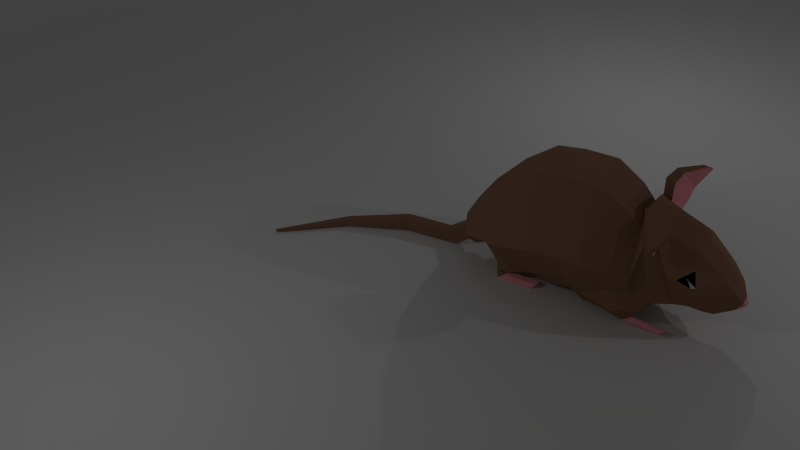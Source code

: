 # Source: mouse_lowpoly.blend  (saved by Blender 2.76.0; exported with 4.5.12 LTS)
import bpy
from mathutils import Matrix  # noqa: F401  (used for matrix-valued properties, if any)

bpy.ops.wm.read_factory_settings(use_empty=True)
scene = bpy.context.scene
scene.name = 'Scene'

# ---- collections
col_collection_1 = bpy.data.collections.new('Collection 1'); scene.collection.children.link(col_collection_1)

# ---- materials (node trees are filled in below, after node groups)
mat_wool = bpy.data.materials.new('Wool')
mat_wool.alpha_threshold = 0.0
mat_wool.use_transparent_shadow = False
mat_wool.diffuse_color = (0.3032, 0.1649, 0.1057, 1.0)
mat_wool.roughness = 0.5
mat_wool.specular_intensity = 0.0
mat_skin = bpy.data.materials.new('Skin')
mat_skin.alpha_threshold = 0.0
mat_skin.use_transparent_shadow = False
mat_skin.diffuse_color = (1.0, 0.3644, 0.4146, 1.0)
mat_skin.roughness = 0.5
mat_skin.specular_intensity = 0.0
mat_eyes = bpy.data.materials.new('Eyes')
mat_eyes.alpha_threshold = 0.0
mat_eyes.use_transparent_shadow = False
mat_eyes.diffuse_color = (1.0, 1.0, 1.0, 1.0)
mat_eyes.roughness = 0.5
mat_eyes.specular_intensity = 0.0
mat_black = bpy.data.materials.new('BLack')
mat_black.alpha_threshold = 0.0
mat_black.use_transparent_shadow = False
mat_black.diffuse_color = (0.0, 0.0, 0.0, 1.0)
mat_black.roughness = 0.5
mat_black.specular_intensity = 1.0

# ---- material node trees

# ---- world
world_world = bpy.data.worlds.new('World'); scene.world = world_world
world_world.color = (0.05088, 0.05088, 0.05088)
world_world.use_sun_shadow = False
world_world.sun_shadow_jitter_overblur = 0.0
world_world.cycles.sampling_method = 'MANUAL'
world_world.cycles.sample_map_resolution = 256

# ---- cameras
cam_camera = bpy.data.cameras.new('Camera')
cam_camera.clip_end = 100.0
cam_camera.lens = 35.0
cam_camera.sensor_width = 32.0
cam_camera.sensor_height = 18.0
cam_camera.ortho_scale = 7.314
cam_camera.dof.focus_distance = 0.0
cam_camera.dof.aperture_fstop = 128.0

# ---- lights
light_lamp_002 = bpy.data.lights.new('Lamp.002', 'POINT')
light_lamp_002.transmission_factor = 0.0
light_lamp_002.cutoff_distance = 30.0
light_lamp_002.energy = 100.0
light_lamp_002.shadow_buffer_clip_start = 1.001
light_lamp_002.shadow_soft_size = 0.1
light_lamp_002.shadow_maximum_resolution = 0.006
light_lamp_002.use_absolute_resolution = True
light_lamp_002.cycles.use_multiple_importance_sampling = False
light_lamp_001 = bpy.data.lights.new('Lamp.001', 'POINT')
light_lamp_001.transmission_factor = 0.0
light_lamp_001.cutoff_distance = 30.0
light_lamp_001.energy = 100.0
light_lamp_001.shadow_buffer_clip_start = 1.001
light_lamp_001.shadow_soft_size = 0.1
light_lamp_001.shadow_maximum_resolution = 0.006
light_lamp_001.use_absolute_resolution = True
light_lamp_001.cycles.use_multiple_importance_sampling = False
light_lamp = bpy.data.lights.new('Lamp', 'POINT')
light_lamp.transmission_factor = 0.0
light_lamp.cutoff_distance = 30.0
light_lamp.energy = 100.0
light_lamp.shadow_buffer_clip_start = 1.001
light_lamp.shadow_soft_size = 0.1
light_lamp.shadow_maximum_resolution = 0.006
light_lamp.use_absolute_resolution = True
light_lamp.cycles.use_multiple_importance_sampling = False

# ---- meshes
me_plane = bpy.data.meshes.new('Plane')
me_plane.from_pydata([(-1.132, -1.0, 0.0), (1.665, -1.0, 0.0), (-1.132, 1.0, 0.0), (1.665, 1.0, 0.0), (-1.132, 1.341, 0.04626), (1.665, 1.341, 0.04626), (-1.132, 1.665, 0.1908), (1.665, 1.665, 0.1908), (-1.132, 1.867, 0.4568), (1.665, 1.867, 0.4568), (-1.132, 2.006, 0.8442), (1.665, 2.006, 0.8442), (-1.132, 2.029, 1.312), (1.665, 2.029, 1.312)], [], [(0, 1, 3, 2), (2, 3, 5, 4), (4, 5, 7, 6), (6, 7, 9, 8), (8, 9, 11, 10), (10, 11, 13, 12)])
me_plane.polygons.foreach_set('use_smooth', [True] * 6)
me_plane.use_remesh_preserve_volume = False
me_plane.use_remesh_preserve_attributes = False
me_plane.use_mirror_vertex_groups = False
me_plane.update()
me_cube_001 = bpy.data.meshes.new('Cube.001')
me_cube_001.from_pydata([(0.5222, 0.1665, -1.047), (0.4861, 0.6127, 1.005), (0.5222, 0.6426, -1.137), (0.4861, 1.089, 0.9148), (0.9802, 0.8657, -0.2572), (0.9802, 0.3896, -0.1666), (0.4794, 1.235, -1.151), (0.4433, 1.605, 0.5041), (0.8979, 1.42, -0.4692), (0.379, 1.858, -0.8845), (0.3429, 2.076, -0.03755), (0.7174, 1.967, -0.6047), (0.2767, 2.096, -1.072), (0.2451, 2.318, -0.519), (0.53, 2.207, -0.7978), (0.5222, -0.07427, -1.212), (0.4861, 0.0384, 1.025), (0.9802, -0.01793, -0.1666), (0.4709, -0.5274, -0.9859), (0.4348, -0.4377, 0.7664), (0.8815, -0.4826, -0.1829), (0.4196, -0.8469, -0.8641), (0.3834, -0.7377, 0.4815), (0.7905, -0.7923, -0.2644), (0.478, -1.201, -0.7802), (0.4444, -0.774, 0.6703), (0.6613, -0.8896, 0.3475), (0.4218, -1.494, -0.6917), (0.3857, -1.166, 0.5169), (0.7095, -1.33, 0.0127), (0.3724, -1.712, -0.6692), (0.3362, -1.682, 0.3604), (0.4184, -1.569, -0.1014), (0.3196, -1.919, -0.7099), (0.2835, -2.127, -0.02093), (0.4, -2.023, -0.3052), (0.2662, -2.093, -0.724), (0.2301, -2.344, -0.2647), (0.28, -2.219, -0.4438), (0.08676, -2.355, -0.6487), (0.1216, -2.458, -0.4606), (0.1432, -2.406, -0.5334), (0.02764, -2.514, -0.4914), (0.04921, -2.499, -0.532), (0.6121, -1.088, 0.3838), (0.2701, -0.7749, 0.743), (0.4198, -0.9286, 0.5924), (0.5041, -0.7448, 0.9353), (0.9194, -0.9895, 0.3857), (0.8644, -1.096, 0.3933), (0.4806, -0.908, 0.8835), (0.8608, -1.191, 1.141), (1.129, -1.276, 0.9763), (1.109, -1.316, 0.9704), (0.8608, -1.252, 1.119), (0.6393, -0.9848, 1.033), (0.6531, -0.8535, 1.076), (1.086, -1.035, 0.5742), (1.042, -1.121, 0.5752), (0.6637, -1.476, -0.03275), (0.5709, -1.699, -0.1618), (0.4743, -1.69, 0.1135), (0.553, -1.767, -0.1449), (0.1172, 2.161, -1.083), (0.117, 2.397, -0.8882), (0.1192, 2.279, -0.9865), (0.07468, 2.618, -1.441), (0.07132, 2.779, -1.178), (0.07424, 2.698, -1.307), (-0.001329, 3.57, -1.452), (-0.009572, 3.629, -1.208), (-0.002955, 3.599, -1.329), (-0.5012, 4.642, -1.5), (-0.5202, 4.665, -1.365), (-0.5101, 4.653, -1.433), (0.6845, -0.05431, -0.9361), (0.5058, -1.154, -0.7333), (0.6627, -0.5065, -0.6888), (0.58, -0.8233, -0.6878), (0.5613, -0.3297, -1.17), (0.2413, -0.3423, -1.182), (0.7579, -0.6153, -1.018), (0.4042, -0.6285, -1.017), (0.7142, -0.8153, -0.9479), (0.4793, -0.8303, -0.9076), (0.6359, -1.024, -0.9099), (0.5814, -1.054, -0.9117), (0.5388, -0.722, -1.28), (0.4262, -0.7257, -1.278), (0.608, -0.8055, -1.224), (0.4836, -0.8093, -1.221), (0.5927, -0.8639, -1.185), (0.51, -0.8683, -1.182), (0.5651, -0.9249, -1.144), (0.5459, -0.9336, -1.138), (0.5388, -1.355, -1.271), (0.4262, -1.357, -1.269), (0.608, -1.414, -1.23), (0.4836, -1.416, -1.228), (0.5927, -1.455, -1.202), (0.51, -1.458, -1.199), (0.5651, -1.498, -1.172), (0.5459, -1.504, -1.167), (0.6381, 0.699, -0.9145), (0.5222, 0.4468, -1.1), (0.6688, 1.318, -0.8422), (0.4989, 1.061, -1.142), (0.429, 1.036, -1.142), (0.438, 0.9521, -1.142), (0.5206, 1.327, -1.142), (0.4199, 1.291, -1.142), (0.4639, 1.559, -1.137), (0.4939, 1.415, -1.304), (0.4328, 1.409, -1.304), (0.4406, 1.387, -1.305), (0.5129, 1.485, -1.303), (0.4248, 1.475, -1.303), (0.4633, 1.545, -1.3), (0.5285, 1.363, -1.302), (0.4049, 1.416, -1.371), (0.4216, 1.344, -1.289), (0.5646, 1.475, -1.399), (0.3865, 1.478, -1.39), (0.4621, 1.537, -1.412), (0.5318, 0.7713, -1.282), (0.4064, 0.8216, -1.354), (0.4246, 0.7531, -1.265), (0.5646, 0.8749, -1.397), (0.3839, 0.7268, -1.39), (0.4569, 0.7784, -1.43), (-0.5222, 0.1665, -1.047), (-0.4861, 0.6127, 1.005), (-0.5222, 0.6426, -1.137), (-0.4861, 1.089, 0.9148), (0.0, 1.089, 0.9148), (0.0, 0.6426, -1.429), (0.0, 0.6127, 1.005), (0.0, 0.1665, -1.339), (-0.9802, 0.8657, -0.2572), (-0.9802, 0.3896, -0.1666), (-0.4794, 1.235, -1.151), (-0.4433, 1.605, 0.5041), (0.0, 1.605, 0.5041), (0.0, 1.235, -1.442), (-0.8979, 1.42, -0.4692), (-0.379, 1.858, -0.8845), (-0.3429, 2.076, -0.03755), (0.0, 2.076, -0.03655), (0.0, 1.859, -1.17), (-0.7174, 1.967, -0.6047), (-0.2767, 2.096, -1.072), (-0.2451, 2.318, -0.519), (0.0, 2.318, -0.5182), (0.0, 2.096, -1.071), (-0.53, 2.207, -0.7978), (-0.5222, -0.07427, -1.212), (-0.4861, 0.0384, 1.025), (0.0, 0.0384, 1.025), (0.0, -0.07427, -1.358), (-0.9802, -0.01793, -0.1666), (-0.4709, -0.5274, -0.9859), (-0.4348, -0.4377, 0.7664), (0.0, -0.4377, 0.7664), (0.0, -0.5274, -1.132), (-0.8815, -0.4826, -0.1829), (-0.4196, -0.8469, -0.8641), (-0.3834, -0.7377, 0.4815), (0.0, -0.6255, 0.526), (0.0, -0.8469, -1.01), (-0.7905, -0.7923, -0.2644), (-0.478, -1.201, -0.7802), (-0.4444, -0.774, 0.6703), (0.0, -0.8872, 0.8586), (0.0, -1.201, -0.9266), (-0.6613, -0.8896, 0.3475), (-0.4218, -1.494, -0.6917), (-0.3857, -1.166, 0.5169), (0.0, -1.166, 0.7171), (0.0, -1.494, -0.6917), (-0.7095, -1.33, 0.0127), (-0.3724, -1.712, -0.6692), (-0.3362, -1.682, 0.3604), (0.0, -1.682, 0.4664), (0.0, -1.712, -0.6692), (-0.4184, -1.569, -0.1014), (-0.3196, -1.919, -0.7099), (-0.2835, -2.127, -0.02093), (0.0, -2.127, 0.09947), (0.0, -1.919, -0.7099), (-0.4, -2.023, -0.3052), (-0.2662, -2.093, -0.724), (-0.2301, -2.344, -0.2647), (0.0, -2.344, -0.1636), (0.0, -2.093, -0.724), (-0.28, -2.219, -0.4438), (-0.08676, -2.355, -0.6487), (-0.1216, -2.458, -0.4606), (0.0, -2.458, -0.4181), (0.0, -2.355, -0.6487), (-0.1432, -2.406, -0.5334), (0.0, -2.449, -0.5963), (-0.02764, -2.514, -0.4914), (0.0, -2.514, -0.4677), (-0.04921, -2.499, -0.532), (0.0, -2.51, -0.5434), (-0.6121, -1.088, 0.3838), (-0.2701, -0.7749, 0.743), (-0.4198, -0.9286, 0.5924), (-0.5041, -0.7448, 0.9353), (-0.9194, -0.9895, 0.3857), (-0.8644, -1.096, 0.3933), (-0.4806, -0.908, 0.8835), (-0.8608, -1.191, 1.141), (-1.129, -1.276, 0.9763), (-1.109, -1.316, 0.9704), (-0.8608, -1.252, 1.119), (-0.6393, -0.9848, 1.033), (-0.6531, -0.8535, 1.076), (-1.086, -1.035, 0.5742), (-1.042, -1.121, 0.5752), (-0.6637, -1.476, -0.03275), (-0.5709, -1.699, -0.1618), (-0.4743, -1.69, 0.1135), (-0.553, -1.767, -0.1449), (-0.1172, 2.161, -1.083), (-0.117, 2.397, -0.8882), (0.0, 2.397, -0.8881), (0.0, 2.161, -1.083), (-0.1192, 2.279, -0.9865), (-0.07975, 2.618, -1.441), (-0.08341, 2.779, -1.178), (-0.006046, 2.779, -1.178), (-0.002523, 2.618, -1.441), (-0.0826, 2.698, -1.307), (-0.1892, 3.57, -1.452), (-0.1973, 3.629, -1.208), (-0.1036, 3.629, -1.208), (-0.09548, 3.57, -1.452), (-0.1968, 3.599, -1.329), (-0.6577, 4.613, -1.499), (-0.6697, 4.638, -1.364), (-0.596, 4.651, -1.364), (-0.5806, 4.627, -1.5), (-0.6665, 4.625, -1.432), (-1.516, 5.664, -1.546), (-1.516, 5.673, -1.47), (-1.516, 5.673, -1.47), (-1.516, 5.664, -1.546), (-1.516, 5.669, -1.508), (-0.6845, -0.05431, -0.9361), (-0.5058, -1.154, -0.7333), (-0.6627, -0.5065, -0.6888), (-0.58, -0.8233, -0.6878), (-0.5613, -0.3297, -1.17), (-0.2413, -0.3423, -1.182), (-0.7579, -0.6153, -1.018), (-0.4042, -0.6285, -1.017), (-0.7142, -0.8153, -0.9479), (-0.4793, -0.8303, -0.9076), (-0.6359, -1.024, -0.9099), (-0.5814, -1.054, -0.9117), (-0.5388, -0.722, -1.28), (-0.4262, -0.7257, -1.278), (-0.608, -0.8055, -1.224), (-0.4836, -0.8093, -1.221), (-0.5927, -0.8639, -1.185), (-0.51, -0.8683, -1.182), (-0.5651, -0.9249, -1.144), (-0.5459, -0.9336, -1.138), (-0.5388, -1.355, -1.271), (-0.4262, -1.357, -1.269), (-0.608, -1.414, -1.23), (-0.4836, -1.416, -1.228), (-0.5927, -1.455, -1.202), (-0.51, -1.458, -1.199), (-0.5651, -1.498, -1.172), (-0.5459, -1.504, -1.167), (-0.6381, 0.699, -0.9145), (-0.5222, 0.4468, -1.1), (-0.6688, 1.318, -0.8422), (-0.4989, 1.061, -1.142), (-0.429, 1.036, -1.142), (-0.438, 0.9521, -1.142), (-0.5206, 1.327, -1.142), (-0.4199, 1.291, -1.142), (-0.4639, 1.559, -1.137), (-0.4939, 1.415, -1.304), (-0.4328, 1.409, -1.304), (-0.4406, 1.387, -1.305), (-0.5129, 1.485, -1.303), (-0.4248, 1.475, -1.303), (-0.4633, 1.545, -1.3), (-0.5285, 1.363, -1.302), (-0.4049, 1.416, -1.371), (-0.4216, 1.344, -1.289), (-0.5646, 1.475, -1.399), (-0.3865, 1.478, -1.39), (-0.4621, 1.537, -1.412), (-0.5318, 0.7713, -1.282), (-0.4064, 0.8216, -1.354), (-0.4246, 0.7531, -1.265), (-0.5646, 0.8749, -1.397), (-0.3839, 0.7268, -1.39), (-0.4569, 0.7784, -1.43)], [], [(2, 135, 143, 6), (104, 2, 107, 108), (137, 135, 2, 104, 0), (1, 3, 134, 136), (6, 9, 111, 110), (3, 4, 8, 7), (3, 1, 5, 4), (134, 3, 7, 142), (7, 8, 11, 10), (6, 143, 148, 9), (142, 7, 10, 147), (9, 105, 109, 111), (147, 10, 13, 152), (11, 9, 12, 14), (10, 11, 14, 13), (9, 148, 153, 12), (5, 1, 16, 17), (1, 136, 157, 16), (137, 0, 15, 158), (0, 5, 17, 75, 15), (16, 157, 162, 19), (15, 75, 79, 80), (17, 16, 19, 20), (158, 15, 18, 163), (163, 18, 21, 168), (19, 162, 167, 22), (18, 15, 80, 82), (20, 19, 22, 23), (23, 22, 25, 26), (168, 21, 24, 173), (22, 167, 172, 45, 25), (75, 77, 81, 79), (44, 26, 48, 49), (173, 24, 27, 178), (25, 45, 46), (24, 76, 26, 44, 29, 27), (59, 61, 32), (178, 27, 30, 183), (28, 177, 182, 31), (60, 59, 32), (32, 61, 62), (183, 30, 33, 188), (31, 182, 187, 34), (60, 32, 62), (35, 34, 37, 38), (188, 33, 36, 193), (34, 187, 192, 37), (33, 35, 38, 36), (38, 37, 40, 41), (193, 36, 39, 198), (37, 192, 197, 40), (36, 38, 41, 39), (41, 40, 42, 43), (39, 200, 198), (40, 197, 202, 42), (39, 41, 43, 200), (200, 43, 204), (43, 42, 202, 204), (44, 46, 28, 29), (45, 172, 177, 28, 46), (56, 55, 54, 51), (46, 44, 49, 50), (26, 25, 47, 48), (25, 46, 50, 47), (52, 51, 54, 53), (57, 56, 51, 52), (55, 58, 53, 54), (58, 57, 52, 53), (49, 48, 57, 58), (50, 49, 58, 55), (48, 47, 56, 57), (47, 50, 55, 56), (27, 29, 59, 60, 30), (29, 28, 31, 61, 59), (30, 60, 62, 35, 33), (61, 31, 34, 35, 62), (13, 14, 65, 64), (12, 153, 227, 63), (152, 13, 64, 226), (14, 12, 63, 65), (64, 65, 68, 67), (63, 227, 232, 66), (226, 64, 67, 231), (65, 63, 66, 68), (67, 68, 71, 70), (66, 232, 237, 69), (231, 67, 70, 236), (68, 66, 69, 71), (70, 71, 74, 73), (69, 237, 242, 72), (236, 70, 73, 241), (71, 69, 72, 74), (73, 74, 248, 245), (72, 242, 247, 244), (241, 73, 245, 246), (74, 72, 244, 248), (78, 23, 26, 76), (75, 17, 20, 77), (77, 20, 23, 78), (83, 85, 93, 91), (81, 83, 91, 89), (80, 79, 87, 88), (77, 78, 83, 81), (76, 24, 86, 85), (78, 76, 85, 83), (24, 21, 84, 86), (21, 18, 82, 84), (90, 88, 96, 98), (92, 90, 98, 100), (94, 92, 100, 102), (85, 86, 94, 93), (79, 81, 89, 87), (86, 84, 92, 94), (84, 82, 90, 92), (82, 80, 88, 90), (88, 87, 95, 96), (89, 91, 99, 97), (91, 93, 101, 99), (93, 94, 102, 101), (87, 89, 97, 95), (96, 95, 97, 99, 101, 102, 100, 98), (4, 103, 105, 8), (8, 105, 9, 11), (4, 5, 0, 104, 103), (107, 110, 116, 113), (109, 106, 112, 115), (106, 108, 114, 112), (103, 104, 108, 106), (2, 6, 110, 107), (105, 103, 106, 109), (112, 114, 120, 118), (116, 117, 123, 122), (117, 115, 121, 123), (108, 107, 113, 114), (111, 109, 115, 117), (110, 111, 117, 116), (119, 122, 128, 125), (121, 118, 124, 127), (118, 120, 126, 124), (115, 112, 118, 121), (113, 116, 122, 119), (114, 113, 119, 120), (120, 119, 125, 126), (123, 121, 127, 129), (122, 123, 129, 128), (124, 126, 125, 128, 129, 127), (132, 140, 143, 135), (278, 282, 281, 132), (137, 130, 278, 132, 135), (131, 136, 134, 133), (140, 284, 285, 145), (133, 141, 144, 138), (133, 138, 139, 131), (134, 142, 141, 133), (141, 146, 149, 144), (140, 145, 148, 143), (142, 147, 146, 141), (145, 285, 283, 279), (147, 152, 151, 146), (149, 154, 150, 145), (146, 151, 154, 149), (145, 150, 153, 148), (139, 159, 156, 131), (131, 156, 157, 136), (137, 158, 155, 130), (130, 155, 249, 159, 139), (156, 161, 162, 157), (155, 254, 253, 249), (159, 164, 161, 156), (158, 163, 160, 155), (163, 168, 165, 160), (161, 166, 167, 162), (160, 256, 254, 155), (164, 169, 166, 161), (169, 174, 171, 166), (168, 173, 170, 165), (166, 171, 206, 172, 167), (249, 253, 255, 251), (205, 210, 209, 174), (173, 178, 175, 170), (171, 207, 206), (170, 175, 179, 205, 174, 250), (220, 184, 222), (178, 183, 180, 175), (176, 181, 182, 177), (221, 184, 220), (184, 223, 222), (183, 188, 185, 180), (181, 186, 187, 182), (221, 223, 184), (189, 194, 191, 186), (188, 193, 190, 185), (186, 191, 192, 187), (185, 190, 194, 189), (194, 199, 196, 191), (193, 198, 195, 190), (191, 196, 197, 192), (190, 195, 199, 194), (199, 203, 201, 196), (195, 198, 200), (196, 201, 202, 197), (195, 200, 203, 199), (200, 204, 203), (203, 204, 202, 201), (205, 179, 176, 207), (206, 207, 176, 177, 172), (217, 212, 215, 216), (207, 211, 210, 205), (174, 209, 208, 171), (171, 208, 211, 207), (213, 214, 215, 212), (218, 213, 212, 217), (216, 215, 214, 219), (219, 214, 213, 218), (210, 219, 218, 209), (211, 216, 219, 210), (209, 218, 217, 208), (208, 217, 216, 211), (175, 180, 221, 220, 179), (179, 220, 222, 181, 176), (180, 185, 189, 223, 221), (222, 223, 189, 186, 181), (151, 225, 228, 154), (150, 224, 227, 153), (152, 226, 225, 151), (154, 228, 224, 150), (225, 230, 233, 228), (224, 229, 232, 227), (226, 231, 230, 225), (228, 233, 229, 224), (230, 235, 238, 233), (229, 234, 237, 232), (231, 236, 235, 230), (233, 238, 234, 229), (235, 240, 243, 238), (234, 239, 242, 237), (236, 241, 240, 235), (238, 243, 239, 234), (240, 245, 248, 243), (239, 244, 247, 242), (241, 246, 245, 240), (243, 248, 244, 239), (248, 245, 246, 247, 244), (252, 250, 174, 169), (249, 251, 164, 159), (251, 252, 169, 164), (257, 265, 267, 259), (255, 263, 265, 257), (254, 262, 261, 253), (251, 255, 257, 252), (250, 259, 260, 170), (252, 257, 259, 250), (170, 260, 258, 165), (165, 258, 256, 160), (264, 272, 270, 262), (266, 274, 272, 264), (268, 276, 274, 266), (259, 267, 268, 260), (253, 261, 263, 255), (260, 268, 266, 258), (258, 266, 264, 256), (256, 264, 262, 254), (262, 270, 269, 261), (263, 271, 273, 265), (265, 273, 275, 267), (267, 275, 276, 268), (261, 269, 271, 263), (270, 272, 274, 276, 275, 273, 271, 269), (138, 144, 279, 277), (144, 149, 145, 279), (138, 277, 278, 130, 139), (281, 287, 290, 284), (283, 289, 286, 280), (280, 286, 288, 282), (277, 280, 282, 278), (132, 281, 284, 140), (279, 283, 280, 277), (286, 292, 294, 288), (290, 296, 297, 291), (291, 297, 295, 289), (282, 288, 287, 281), (285, 291, 289, 283), (284, 290, 291, 285), (293, 299, 302, 296), (295, 301, 298, 292), (292, 298, 300, 294), (289, 295, 292, 286), (287, 293, 296, 290), (288, 294, 293, 287), (294, 300, 299, 293), (297, 303, 301, 295), (296, 302, 303, 297), (298, 301, 303, 302, 299, 300)])
me_cube_001.polygons.foreach_set('material_index', [0, 0, 0, 0, 0, 0, 0, 0, 0, 0, 0, 0, 0, 0, 0, 0, 0, 0, 0, 0, 0, 0, 0, 0, 0, 0, 0, 0, 0, 0, 0, 0, 0, 0, 0, 0, 3, 0, 0, 3, 3, 0, 0, 2, 0, 0, 0, 0, 0, 0, 0, 0, 1, 1, 1, 1, 1, 1, 0, 0, 0, 1, 0, 0, 0, 0, 1, 0, 0, 1, 0, 0, 0, 0, 0, 0, 0, 0, 0, 0, 0, 0, 0, 0, 0, 0, 0, 0, 0, 0, 0, 0, 0, 0, 0, 0, 0, 0, 0, 0, 0, 0, 0, 0, 0, 0, 0, 1, 1, 1, 0, 0, 0, 0, 0, 1, 1, 1, 1, 1, 1, 0, 0, 0, 0, 0, 0, 0, 0, 0, 0, 0, 0, 0, 0, 0, 1, 1, 1, 0, 0, 0, 1, 1, 1, 1, 0, 0, 0, 0, 0, 0, 0, 0, 0, 0, 0, 0, 0, 0, 0, 0, 0, 0, 0, 0, 0, 0, 0, 0, 0, 0, 0, 0, 0, 0, 0, 0, 0, 0, 0, 0, 3, 0, 0, 3, 3, 0, 0, 2, 0, 0, 0, 0, 0, 0, 0, 0, 1, 1, 1, 1, 1, 1, 0, 0, 0, 1, 0, 0, 0, 0, 1, 0, 0, 1, 0, 0, 0, 0, 0, 0, 0, 0, 0, 0, 0, 0, 0, 0, 0, 0, 0, 0, 0, 0, 0, 0, 0, 0, 0, 0, 1, 0, 0, 0, 0, 0, 0, 0, 0, 0, 0, 0, 1, 1, 1, 0, 0, 0, 0, 0, 1, 1, 1, 1, 1, 1, 0, 0, 0, 0, 0, 0, 0, 0, 0, 0, 0, 0, 0, 0, 0, 1, 1, 1, 0, 0, 0, 1, 1, 1, 1])
_k = {(113, 114): 0.75686, (113, 116): 0.75686, (116, 117): 0.75686, (112, 115): 0.75686, (115, 117): 0.75686, (112, 114): 0.75686, (119, 120): 0.75686, (119, 122): 0.75686, (122, 123): 0.75686, (118, 121): 0.75686, (121, 123): 0.75686, (118, 120): 0.75686, (125, 126): 0.75686, (125, 128): 0.75686, (128, 129): 0.75686, (124, 127): 0.75686, (127, 129): 0.75686, (124, 126): 0.75686, (287, 288): 0.75686, (287, 290): 0.75686, (290, 291): 0.75686, (286, 289): 0.75686, (289, 291): 0.75686, (286, 288): 0.75686, (293, 294): 0.75686, (293, 296): 0.75686, (296, 297): 0.75686, (292, 295): 0.75686, (295, 297): 0.75686, (292, 294): 0.75686, (299, 300): 0.75686, (299, 302): 0.75686, (302, 303): 0.75686, (298, 301): 0.75686, (301, 303): 0.75686, (298, 300): 0.75686}
me_cube_001.attributes.new('crease_edge', 'FLOAT', 'EDGE').data.foreach_set('value', [_k.get((min(e.vertices), max(e.vertices)), 0.0) for e in me_cube_001.edges])
me_cube_001.materials.append(mat_wool)
me_cube_001.materials.append(mat_skin)
me_cube_001.materials.append(mat_eyes)
me_cube_001.materials.append(mat_black)
me_cube_001.use_remesh_preserve_volume = False
me_cube_001.use_remesh_preserve_attributes = False
me_cube_001.use_mirror_vertex_groups = False
me_cube_001.update()

# ---- objects
ob_lamp_002 = bpy.data.objects.new('Lamp.002', light_lamp_002)
ob_lamp_001 = bpy.data.objects.new('Lamp.001', light_lamp_001)
ob_plane = bpy.data.objects.new('Plane', me_plane)
ob_cube = bpy.data.objects.new('Cube', me_cube_001)
ob_lamp = bpy.data.objects.new('Lamp', light_lamp)
ob_camera = bpy.data.objects.new('Camera', cam_camera)

# ---- transforms, parenting, visibility, modifiers, constraints
ob_lamp_002.location = (-7.169, 0.5484, 5.904)
ob_lamp_002.rotation_euler = (0.6503, 0.05522, 1.866)
ob_lamp_002.lock_rotations_4d = False
ob_lamp_002.empty_display_type = 'ARROWS'
ob_lamp_002.color = (0.0, 0.0, 0.0, 0.0)
ob_lamp_002.lineart.crease_threshold = 0.0
ob_lamp_001.location = (5.936, -8.597, 5.904)
ob_lamp_001.rotation_euler = (0.6503, 0.05522, 1.866)
ob_lamp_001.lock_rotations_4d = False
ob_lamp_001.empty_display_type = 'ARROWS'
ob_lamp_001.color = (0.0, 0.0, 0.0, 0.0)
ob_lamp_001.lineart.crease_threshold = 0.0
ob_plane.location = (0.0, 0.0, 0.0)
ob_plane.scale = (10.0, 10.0, 10.0)
ob_plane.lineart.crease_threshold = 0.0
ob_cube.location = (1.188, -2.265, 1.348)
ob_cube.rotation_euler = (0.03637, -0.0, 0.3531)
ob_cube.lineart.crease_threshold = 0.0
ob_lamp.location = (7.084, 1.005, 5.904)
ob_lamp.rotation_euler = (0.6503, 0.05522, 1.866)
ob_lamp.lock_rotations_4d = False
ob_lamp.empty_display_type = 'ARROWS'
ob_lamp.color = (0.0, 0.0, 0.0, 0.0)
ob_lamp.lineart.crease_threshold = 0.0
ob_camera.location = (-8.542, -9.524, 9.727)
ob_camera.rotation_euler = (0.9517, 0.01082, -0.6621)
ob_camera.lock_rotations_4d = False
ob_camera.empty_display_type = 'ARROWS'
ob_camera.color = (0.0, 0.0, 0.0, 0.0)
ob_camera.display_type = 'WIRE'
ob_camera.lineart.crease_threshold = 0.0

# ---- collection membership
col_collection_1.objects.link(ob_lamp_002)
col_collection_1.objects.link(ob_lamp_001)
col_collection_1.objects.link(ob_plane)
col_collection_1.objects.link(ob_cube)
col_collection_1.objects.link(ob_lamp)
col_collection_1.objects.link(ob_camera)

# ---- scene / render settings (as saved in the file)
scene.camera = ob_camera
scene.frame_start = 1; scene.frame_end = 250; scene.frame_set(1)
scene.render.engine = 'BLENDER_EEVEE_NEXT'
scene.render.dither_intensity = 0.0
scene.cycles.use_denoising = False
scene.cycles.samples = 10
scene.cycles.sampling_pattern = 'TABULATED_SOBOL'
scene.cycles.light_sampling_threshold = 0.0
scene.cycles.use_adaptive_sampling = False
scene.cycles.use_light_tree = False
scene.cycles.blur_glossy = 0.0
scene.cycles.pixel_filter_type = 'GAUSSIAN'
scene.cycles.sample_clamp_indirect = 0.0
scene.view_settings.view_transform = 'Standard'
bpy.context.view_layer.update()
